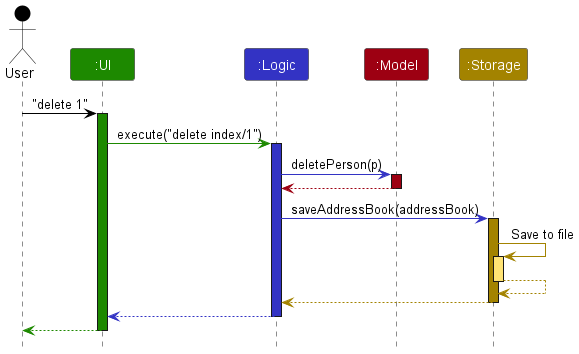

The diagram above was rendered by PlantUML. Its source (embedded in the PNG):
@startuml
!include style.puml

Actor User as user USER_COLOR
Participant ":UI" as ui UI_COLOR
Participant ":Logic" as logic LOGIC_COLOR
Participant ":Model" as model MODEL_COLOR
Participant ":Storage" as storage STORAGE_COLOR

user -[USER_COLOR]> ui : "delete 1"
activate ui UI_COLOR

ui -[UI_COLOR]> logic : execute("delete index/1")
activate logic LOGIC_COLOR


logic -[LOGIC_COLOR]> model : deletePerson(p)
activate model MODEL_COLOR

model -[MODEL_COLOR]-> logic
deactivate model

logic -[LOGIC_COLOR]> storage : saveAddressBook(addressBook)
activate storage STORAGE_COLOR

storage -[STORAGE_COLOR]> storage : Save to file
activate storage STORAGE_COLOR_T1
storage --[STORAGE_COLOR]> storage
deactivate storage

storage --[STORAGE_COLOR]> logic
deactivate storage

logic --[LOGIC_COLOR]> ui
deactivate logic

ui--[UI_COLOR]> user
deactivate ui
@enduml